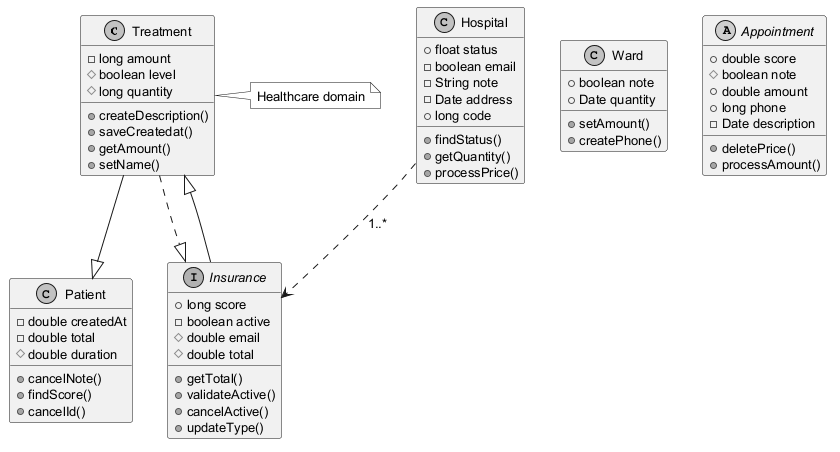

The diagram above was rendered by PlantUML. Its source (embedded in the PNG):
@startuml
skinparam monochrome true
skinparam defaultFontSize 13
class Treatment {
  -long amount
  #boolean level
  #long quantity
  +createDescription()
  +saveCreatedat()
  +getAmount()
  +setName()
}
class Patient {
  -double createdAt
  -double total
  #double duration
  +cancelNote()
  +findScore()
  +cancelId()
}
class Ward {
  +boolean note
  +Date quantity
  +setAmount()
  +createPhone()
}
interface Insurance {
  +long score
  -boolean active
  #double email
  #double total
  +getTotal()
  +validateActive()
  +cancelActive()
  +updateType()
}
abstract class Appointment {
  +double score
  #boolean note
  +double amount
  +long phone
  -Date description
  +deletePrice()
  +processAmount()
}
class Hospital {
  +float status
  -boolean email
  -String note
  -Date address
  +long code
  +findStatus()
  +getQuantity()
  +processPrice()
}
Treatment ..|> Insurance
Treatment --|> Patient
Hospital ..> Insurance : "1..*"
Insurance --|> Treatment
note right of Treatment : Healthcare domain
@enduml